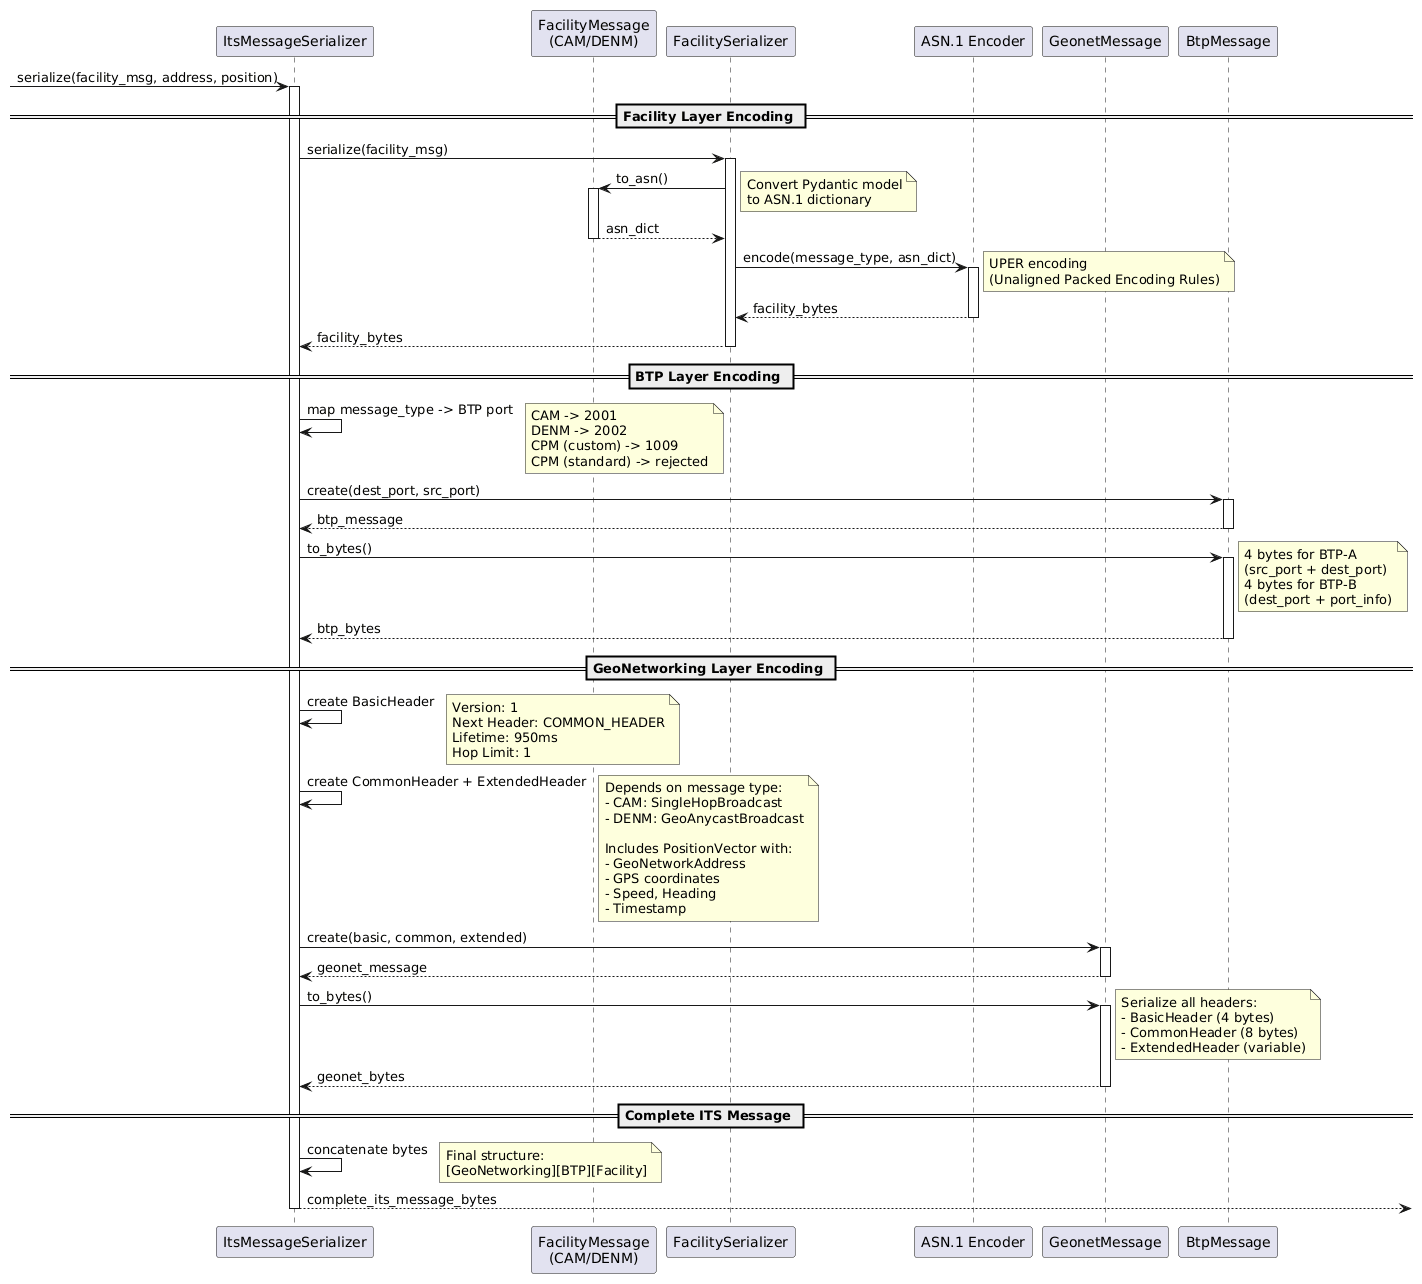

The diagram above was rendered by PlantUML. Its source (embedded in the PNG):
@startuml
participant "ItsMessageSerializer" as Serializer
participant "FacilityMessage\n(CAM/DENM)" as Facility
participant "FacilitySerializer" as FacSer
participant "ASN.1 Encoder" as ASN1
participant "GeonetMessage" as Geonet
participant "BtpMessage" as BTP

-> Serializer: serialize(facility_msg, address, position)
activate Serializer

== Facility Layer Encoding ==

Serializer -> FacSer: serialize(facility_msg)
activate FacSer

FacSer -> Facility: to_asn()
activate Facility
note right
    Convert Pydantic model
    to ASN.1 dictionary
end note
Facility --> FacSer: asn_dict
deactivate Facility

FacSer -> ASN1: encode(message_type, asn_dict)
activate ASN1
note right
    UPER encoding
    (Unaligned Packed Encoding Rules)
end note
ASN1 --> FacSer: facility_bytes
deactivate ASN1

FacSer --> Serializer: facility_bytes
deactivate FacSer

== BTP Layer Encoding ==

Serializer -> Serializer: map message_type -> BTP port
note right
    CAM -> 2001
    DENM -> 2002
    CPM (custom) -> 1009
    CPM (standard) -> rejected
end note

Serializer -> BTP: create(dest_port, src_port)
activate BTP
BTP --> Serializer: btp_message
deactivate BTP

Serializer -> BTP: to_bytes()
activate BTP
note right
    4 bytes for BTP-A
    (src_port + dest_port)
    4 bytes for BTP-B
    (dest_port + port_info)
end note
BTP --> Serializer: btp_bytes
deactivate BTP

== GeoNetworking Layer Encoding ==

Serializer -> Serializer: create BasicHeader
note right
    Version: 1
    Next Header: COMMON_HEADER
    Lifetime: 950ms
    Hop Limit: 1
end note

Serializer -> Serializer: create CommonHeader + ExtendedHeader
note right
    Depends on message type:
    - CAM: SingleHopBroadcast
    - DENM: GeoAnycastBroadcast

    Includes PositionVector with:
    - GeoNetworkAddress
    - GPS coordinates
    - Speed, Heading
    - Timestamp
end note

Serializer -> Geonet: create(basic, common, extended)
activate Geonet
Geonet --> Serializer: geonet_message
deactivate Geonet

Serializer -> Geonet: to_bytes()
activate Geonet
note right
    Serialize all headers:
    - BasicHeader (4 bytes)
    - CommonHeader (8 bytes)
    - ExtendedHeader (variable)
end note
Geonet --> Serializer: geonet_bytes
deactivate Geonet

== Complete ITS Message ==

Serializer -> Serializer: concatenate bytes
note right
    Final structure:
    [GeoNetworking][BTP][Facility]
end note

Serializer --> : complete_its_message_bytes
deactivate Serializer
@enduml